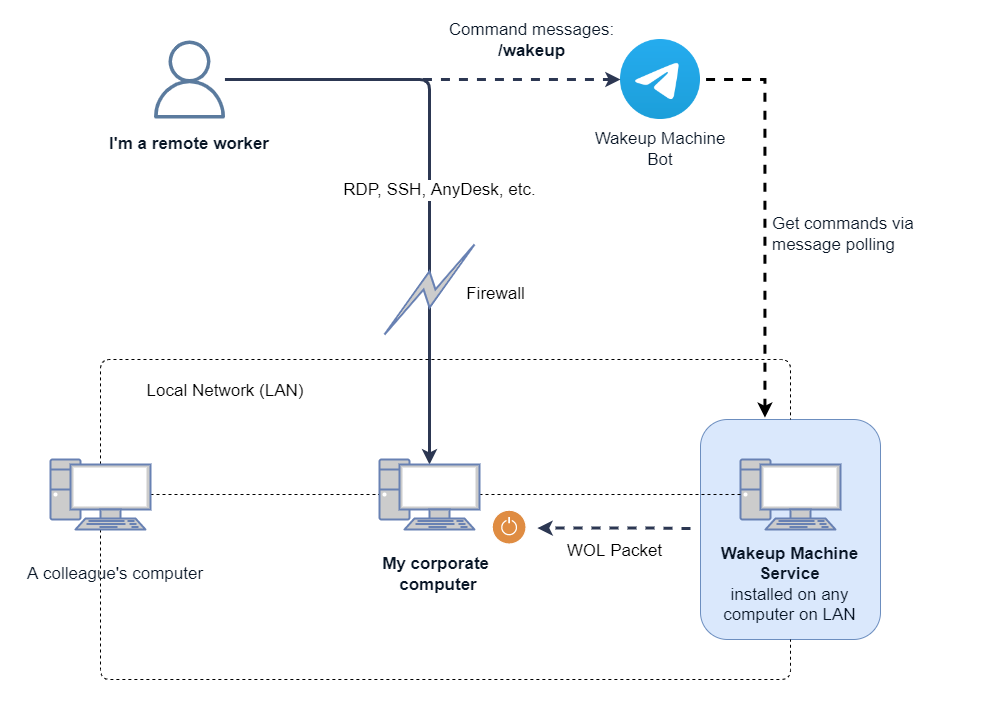

The diagram above was exported from draw.io. Its source (the exported page's mxGraphModel, read from the mxfile embedded in the PNG):
<mxGraphModel dx="1483" dy="916" grid="1" gridSize="10" guides="1" tooltips="1" connect="1" arrows="1" fold="1" page="1" pageScale="1" pageWidth="1169" pageHeight="827" math="0" shadow="0">
  <root>
    <mxCell id="0" />
    <mxCell id="1" parent="0" />
    <mxCell id="Z9Z6e-5Nr3EXXVnUHv5I-21" style="edgeStyle=orthogonalEdgeStyle;rounded=0;orthogonalLoop=1;jettySize=auto;html=1;exitX=0.358;exitY=-0.008;exitDx=0;exitDy=0;dashed=1;strokeColor=default;fontSize=22;fontColor=#091626;startArrow=classic;startFill=1;endArrow=none;endFill=0;entryX=1;entryY=0.5;entryDx=0;entryDy=0;strokeWidth=3;exitPerimeter=0;" edge="1" parent="1" source="Z9Z6e-5Nr3EXXVnUHv5I-8" target="U3RAKK9Q8V9ec7Y9FrDH-5">
      <mxGeometry relative="1" as="geometry">
        <mxPoint x="902" y="270" as="targetPoint" />
        <Array as="points">
          <mxPoint x="884" y="120" />
        </Array>
      </mxGeometry>
    </mxCell>
    <mxCell id="Z9Z6e-5Nr3EXXVnUHv5I-8" value="" style="rounded=1;whiteSpace=wrap;html=1;perimeterSpacing=0;spacingTop=6;spacingBottom=6;spacingLeft=2;spacingRight=2;spacing=2;fillColor=#dae8fc;strokeColor=#6c8ebf;" vertex="1" parent="1">
      <mxGeometry x="820" y="460" width="180" height="220" as="geometry" />
    </mxCell>
    <mxCell id="U3RAKK9Q8V9ec7Y9FrDH-5" value="" style="shape=image;verticalLabelPosition=bottom;labelBackgroundColor=default;verticalAlign=top;aspect=fixed;imageAspect=0;image=https://upload.wikimedia.org/wikipedia/commons/thumb/8/83/Telegram_2019_Logo.svg/1024px-Telegram_2019_Logo.svg.png;" parent="1" vertex="1">
      <mxGeometry x="740" y="80" width="80" height="80" as="geometry" />
    </mxCell>
    <mxCell id="U3RAKK9Q8V9ec7Y9FrDH-22" value="" style="edgeStyle=orthogonalEdgeStyle;rounded=1;orthogonalLoop=1;jettySize=auto;html=1;endArrow=classic;endFill=1;entryX=0.5;entryY=0.07;entryDx=0;entryDy=0;entryPerimeter=0;strokeWidth=3;strokeColor=#2C3752;" parent="1" source="U3RAKK9Q8V9ec7Y9FrDH-6" target="U3RAKK9Q8V9ec7Y9FrDH-15" edge="1">
      <mxGeometry relative="1" as="geometry">
        <mxPoint x="560.0000000000002" y="229" as="targetPoint" />
      </mxGeometry>
    </mxCell>
    <mxCell id="U3RAKK9Q8V9ec7Y9FrDH-23" value="RDP, SSH, AnyDesk, etc." style="edgeLabel;html=1;align=center;verticalAlign=middle;resizable=0;points=[];fontSize=17;" parent="U3RAKK9Q8V9ec7Y9FrDH-22" vertex="1" connectable="0">
      <mxGeometry x="-0.1544" y="-2" relative="1" as="geometry">
        <mxPoint x="11" y="66" as="offset" />
      </mxGeometry>
    </mxCell>
    <mxCell id="U3RAKK9Q8V9ec7Y9FrDH-6" value="" style="sketch=0;outlineConnect=0;fontColor=#232F3E;gradientColor=none;fillColor=#5B7B9E;strokeColor=none;dashed=0;verticalLabelPosition=bottom;verticalAlign=top;align=center;html=1;fontSize=12;fontStyle=0;aspect=fixed;pointerEvents=1;shape=mxgraph.aws4.user;" parent="1" vertex="1">
      <mxGeometry x="270" y="81" width="78" height="78" as="geometry" />
    </mxCell>
    <mxCell id="U3RAKK9Q8V9ec7Y9FrDH-17" style="edgeStyle=orthogonalEdgeStyle;rounded=0;orthogonalLoop=1;jettySize=auto;html=1;exitX=1;exitY=0.5;exitDx=0;exitDy=0;exitPerimeter=0;entryX=0;entryY=0.5;entryDx=0;entryDy=0;entryPerimeter=0;endArrow=none;endFill=0;dashed=1;" parent="1" source="U3RAKK9Q8V9ec7Y9FrDH-8" target="U3RAKK9Q8V9ec7Y9FrDH-15" edge="1">
      <mxGeometry relative="1" as="geometry" />
    </mxCell>
    <mxCell id="U3RAKK9Q8V9ec7Y9FrDH-19" style="edgeStyle=orthogonalEdgeStyle;rounded=1;orthogonalLoop=1;jettySize=auto;html=1;exitX=0.5;exitY=1;exitDx=0;exitDy=0;exitPerimeter=0;entryX=0.5;entryY=1;entryDx=0;entryDy=0;dashed=1;endArrow=none;endFill=0;" parent="1" source="U3RAKK9Q8V9ec7Y9FrDH-8" target="Z9Z6e-5Nr3EXXVnUHv5I-8" edge="1">
      <mxGeometry relative="1" as="geometry">
        <Array as="points">
          <mxPoint x="220" y="720" />
          <mxPoint x="910" y="720" />
        </Array>
      </mxGeometry>
    </mxCell>
    <mxCell id="U3RAKK9Q8V9ec7Y9FrDH-20" style="edgeStyle=orthogonalEdgeStyle;orthogonalLoop=1;jettySize=auto;html=1;exitX=0.5;exitY=0.07;exitDx=0;exitDy=0;exitPerimeter=0;dashed=1;endArrow=none;endFill=0;rounded=1;" parent="1" source="U3RAKK9Q8V9ec7Y9FrDH-8" edge="1">
      <mxGeometry relative="1" as="geometry">
        <Array as="points">
          <mxPoint x="220" y="400" />
          <mxPoint x="910" y="400" />
        </Array>
        <mxPoint x="910" y="460" as="targetPoint" />
      </mxGeometry>
    </mxCell>
    <mxCell id="U3RAKK9Q8V9ec7Y9FrDH-8" value="" style="fontColor=#0066CC;verticalAlign=top;verticalLabelPosition=bottom;labelPosition=center;align=center;html=1;outlineConnect=0;fillColor=#CCCCCC;strokeColor=#6881B3;gradientColor=none;gradientDirection=north;strokeWidth=2;shape=mxgraph.networks.pc;" parent="1" vertex="1">
      <mxGeometry x="170" y="500" width="100" height="70" as="geometry" />
    </mxCell>
    <mxCell id="U3RAKK9Q8V9ec7Y9FrDH-10" value="" style="fontColor=#0066CC;verticalAlign=top;verticalLabelPosition=bottom;labelPosition=center;align=center;html=1;outlineConnect=0;fillColor=#CCCCCC;strokeColor=#6881B3;gradientColor=none;gradientDirection=north;strokeWidth=2;shape=mxgraph.networks.pc;" parent="1" vertex="1">
      <mxGeometry x="860" y="500" width="100" height="70" as="geometry" />
    </mxCell>
    <mxCell id="U3RAKK9Q8V9ec7Y9FrDH-11" value="" style="html=1;outlineConnect=0;fillColor=#CCCCCC;strokeColor=#6881B3;gradientColor=none;gradientDirection=north;strokeWidth=2;shape=mxgraph.networks.comm_link_edge;html=1;rounded=0;" parent="1" edge="1">
      <mxGeometry width="100" height="100" relative="1" as="geometry">
        <mxPoint x="499" y="380" as="sourcePoint" />
        <mxPoint x="599" y="280" as="targetPoint" />
        <Array as="points">
          <mxPoint x="439" y="360" />
        </Array>
      </mxGeometry>
    </mxCell>
    <mxCell id="U3RAKK9Q8V9ec7Y9FrDH-18" style="edgeStyle=orthogonalEdgeStyle;rounded=0;orthogonalLoop=1;jettySize=auto;html=1;exitX=1;exitY=0.5;exitDx=0;exitDy=0;exitPerimeter=0;entryX=0;entryY=0.5;entryDx=0;entryDy=0;entryPerimeter=0;dashed=1;endArrow=none;endFill=0;" parent="1" source="U3RAKK9Q8V9ec7Y9FrDH-15" target="U3RAKK9Q8V9ec7Y9FrDH-10" edge="1">
      <mxGeometry relative="1" as="geometry" />
    </mxCell>
    <mxCell id="U3RAKK9Q8V9ec7Y9FrDH-15" value="" style="fontColor=#0066CC;verticalAlign=top;verticalLabelPosition=bottom;labelPosition=center;align=center;html=1;outlineConnect=0;fillColor=#CCCCCC;strokeColor=#6881B3;gradientColor=none;gradientDirection=north;strokeWidth=2;shape=mxgraph.networks.pc;" parent="1" vertex="1">
      <mxGeometry x="499" y="500" width="100" height="70" as="geometry" />
    </mxCell>
    <mxCell id="U3RAKK9Q8V9ec7Y9FrDH-24" value="Firewall" style="text;html=1;align=center;verticalAlign=middle;resizable=0;points=[];autosize=1;strokeColor=none;fillColor=none;fontSize=17;" parent="1" vertex="1">
      <mxGeometry x="575" y="320" width="80" height="30" as="geometry" />
    </mxCell>
    <mxCell id="U3RAKK9Q8V9ec7Y9FrDH-26" value="Local Network (LAN)" style="text;html=1;strokeColor=none;fillColor=none;align=center;verticalAlign=middle;whiteSpace=wrap;rounded=0;fontSize=17;" parent="1" vertex="1">
      <mxGeometry x="240" y="414" width="210" height="36" as="geometry" />
    </mxCell>
    <mxCell id="U3RAKK9Q8V9ec7Y9FrDH-29" value="" style="endArrow=classic;html=1;rounded=1;strokeColor=#2C3752;strokeWidth=3;fontSize=17;startArrow=none;startFill=0;endFill=1;dashed=1;" parent="1" edge="1">
      <mxGeometry width="50" height="50" relative="1" as="geometry">
        <mxPoint x="810" y="569" as="sourcePoint" />
        <mxPoint x="657" y="568.5700000000002" as="targetPoint" />
        <Array as="points">
          <mxPoint x="777" y="568.57" />
        </Array>
      </mxGeometry>
    </mxCell>
    <mxCell id="U3RAKK9Q8V9ec7Y9FrDH-31" value="WOL Packet" style="edgeLabel;html=1;align=center;verticalAlign=middle;resizable=0;points=[];fontSize=17;" parent="U3RAKK9Q8V9ec7Y9FrDH-29" vertex="1" connectable="0">
      <mxGeometry x="-0.1083" y="5" relative="1" as="geometry">
        <mxPoint x="-8" y="18" as="offset" />
      </mxGeometry>
    </mxCell>
    <mxCell id="Z9Z6e-5Nr3EXXVnUHv5I-13" value="" style="edgeStyle=orthogonalEdgeStyle;rounded=1;orthogonalLoop=1;jettySize=auto;html=1;endArrow=classic;endFill=1;strokeWidth=3;strokeColor=#2C3752;entryX=0;entryY=0.5;entryDx=0;entryDy=0;dashed=1;" edge="1" parent="1" source="U3RAKK9Q8V9ec7Y9FrDH-6" target="U3RAKK9Q8V9ec7Y9FrDH-5">
      <mxGeometry relative="1" as="geometry">
        <mxPoint x="560" y="515" as="targetPoint" />
        <mxPoint x="394.4545454545455" y="129" as="sourcePoint" />
      </mxGeometry>
    </mxCell>
    <mxCell id="Z9Z6e-5Nr3EXXVnUHv5I-15" value="Command messages:&lt;b style=&quot;font-size: 17px;&quot;&gt;&lt;br style=&quot;font-size: 17px;&quot;&gt;/wakeup&lt;/b&gt;" style="edgeLabel;html=1;align=center;verticalAlign=middle;resizable=0;points=[];fontSize=17;fontColor=#091626;spacingTop=2;spacingBottom=2;spacingLeft=2;spacingRight=2;" vertex="1" connectable="0" parent="Z9Z6e-5Nr3EXXVnUHv5I-13">
      <mxGeometry x="0.347" y="5" relative="1" as="geometry">
        <mxPoint x="40" y="-35" as="offset" />
      </mxGeometry>
    </mxCell>
    <mxCell id="Z9Z6e-5Nr3EXXVnUHv5I-18" value="&lt;b&gt;My&amp;nbsp;corporate&amp;nbsp; computer&lt;/b&gt;" style="text;html=1;strokeColor=none;fillColor=none;align=center;verticalAlign=middle;whiteSpace=wrap;rounded=0;fontSize=17;fontColor=#091626;" vertex="1" parent="1">
      <mxGeometry x="488" y="600" width="140" height="30" as="geometry" />
    </mxCell>
    <mxCell id="Z9Z6e-5Nr3EXXVnUHv5I-19" value="&lt;b style=&quot;font-size: 17px;&quot;&gt;Wakeup Machine Service&lt;/b&gt;&lt;br style=&quot;font-size: 17px;&quot;&gt;installed on any computer on LAN" style="text;html=1;strokeColor=none;fillColor=none;align=center;verticalAlign=middle;whiteSpace=wrap;rounded=0;fontSize=17;fontColor=#091626;" vertex="1" parent="1">
      <mxGeometry x="827" y="594.5" width="165" height="60" as="geometry" />
    </mxCell>
    <mxCell id="Z9Z6e-5Nr3EXXVnUHv5I-26" value="A colleague's computer" style="text;html=1;strokeColor=none;fillColor=none;align=center;verticalAlign=middle;whiteSpace=wrap;rounded=0;fontSize=17;fontColor=#091626;" vertex="1" parent="1">
      <mxGeometry x="140" y="600" width="190" height="30" as="geometry" />
    </mxCell>
    <mxCell id="Z9Z6e-5Nr3EXXVnUHv5I-29" value="Get commands via message polling" style="text;html=1;strokeColor=none;fillColor=none;align=left;verticalAlign=middle;whiteSpace=wrap;rounded=0;fontSize=17;fontColor=#091626;" vertex="1" parent="1">
      <mxGeometry x="890" y="240" width="190" height="70" as="geometry" />
    </mxCell>
    <mxCell id="Z9Z6e-5Nr3EXXVnUHv5I-30" value="&lt;b&gt;I'm a remote worker&lt;/b&gt;" style="text;html=1;strokeColor=none;fillColor=none;align=center;verticalAlign=middle;whiteSpace=wrap;rounded=0;fontSize=17;fontColor=#091626;" vertex="1" parent="1">
      <mxGeometry x="228.25" y="170" width="161.5" height="30" as="geometry" />
    </mxCell>
    <mxCell id="Z9Z6e-5Nr3EXXVnUHv5I-31" value="Wakeup Machine Bot" style="text;html=1;strokeColor=none;fillColor=none;align=center;verticalAlign=middle;whiteSpace=wrap;rounded=0;fontSize=17;fontColor=#091626;" vertex="1" parent="1">
      <mxGeometry x="698.5" y="170" width="161.5" height="40" as="geometry" />
    </mxCell>
    <mxCell id="Z9Z6e-5Nr3EXXVnUHv5I-32" value="" style="sketch=0;pointerEvents=1;shadow=0;dashed=0;html=1;strokeColor=none;fillColor=#DF8C42;labelPosition=center;verticalLabelPosition=bottom;verticalAlign=top;align=center;outlineConnect=0;shape=mxgraph.veeam2.turn_on_off;fontSize=17;fontColor=#091626;" vertex="1" parent="1">
      <mxGeometry x="611" y="550" width="35.25" height="35.25" as="geometry" />
    </mxCell>
  </root>
</mxGraphModel>